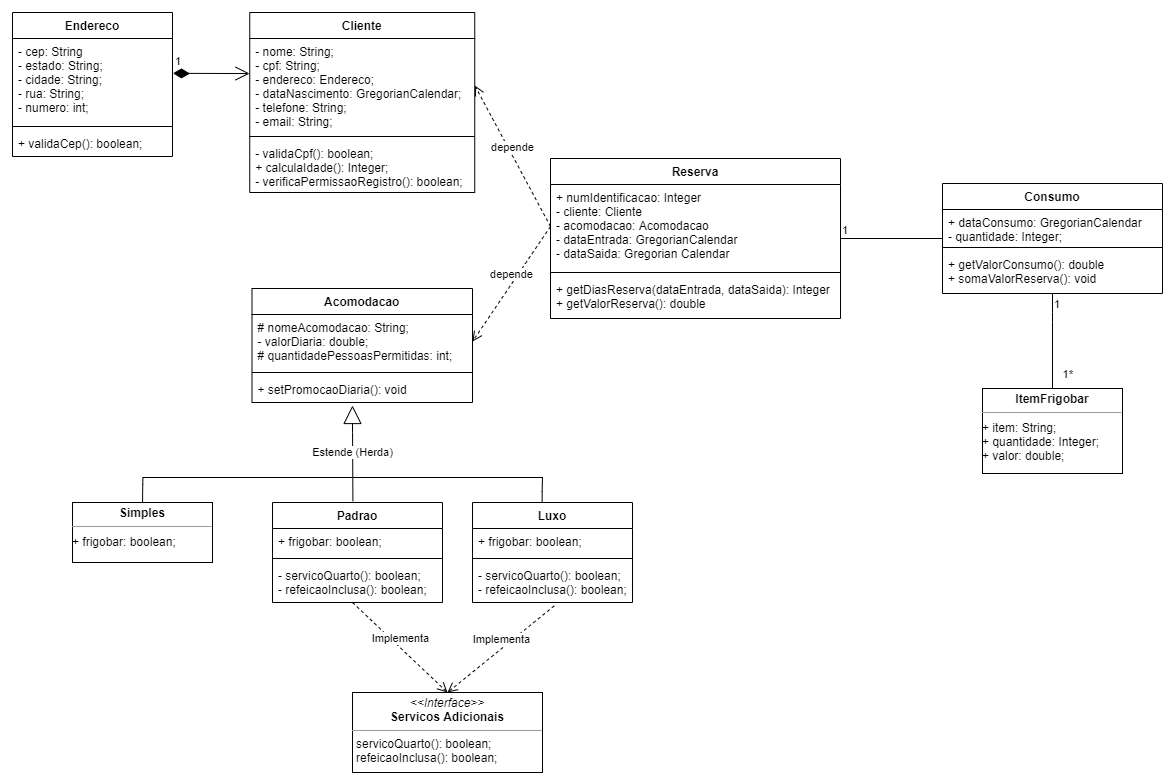

The diagram above was exported from draw.io. Its source (the exported page's mxGraphModel, read from the mxfile embedded in the PNG):
<mxGraphModel dx="2782" dy="934" grid="1" gridSize="10" guides="1" tooltips="1" connect="1" arrows="1" fold="1" page="1" pageScale="1" pageWidth="827" pageHeight="1169" math="0" shadow="0">
  <root>
    <mxCell id="WIyWlLk6GJQsqaUBKTNV-0" />
    <mxCell id="WIyWlLk6GJQsqaUBKTNV-1" parent="WIyWlLk6GJQsqaUBKTNV-0" />
    <mxCell id="bX8T4ffc-iS-mrklwdhW-0" value="Cliente&#10;" style="swimlane;fontStyle=1;align=center;verticalAlign=top;childLayout=stackLayout;horizontal=1;startSize=26;horizontalStack=0;resizeParent=1;resizeParentMax=0;resizeLast=0;collapsible=1;marginBottom=0;" vertex="1" parent="WIyWlLk6GJQsqaUBKTNV-1">
      <mxGeometry x="-92.75" y="120" width="225" height="180" as="geometry" />
    </mxCell>
    <mxCell id="bX8T4ffc-iS-mrklwdhW-1" value="- nome: String;&#10;- cpf: String;&#10;- endereco: Endereco;&#10;- dataNascimento: GregorianCalendar;&#10;- telefone: String;&#10;- email: String;" style="text;strokeColor=none;fillColor=none;align=left;verticalAlign=top;spacingLeft=4;spacingRight=4;overflow=hidden;rotatable=0;points=[[0,0.5],[1,0.5]];portConstraint=eastwest;" vertex="1" parent="bX8T4ffc-iS-mrklwdhW-0">
      <mxGeometry y="26" width="225" height="94" as="geometry" />
    </mxCell>
    <mxCell id="bX8T4ffc-iS-mrklwdhW-2" value="" style="line;strokeWidth=1;fillColor=none;align=left;verticalAlign=middle;spacingTop=-1;spacingLeft=3;spacingRight=3;rotatable=0;labelPosition=right;points=[];portConstraint=eastwest;" vertex="1" parent="bX8T4ffc-iS-mrklwdhW-0">
      <mxGeometry y="120" width="225" height="8" as="geometry" />
    </mxCell>
    <mxCell id="bX8T4ffc-iS-mrklwdhW-3" value="- validaCpf(): boolean;&#10;+ calculaIdade(): Integer;&#10;- verificaPermissaoRegistro(): boolean;" style="text;strokeColor=none;fillColor=none;align=left;verticalAlign=top;spacingLeft=4;spacingRight=4;overflow=hidden;rotatable=0;points=[[0,0.5],[1,0.5]];portConstraint=eastwest;" vertex="1" parent="bX8T4ffc-iS-mrklwdhW-0">
      <mxGeometry y="128" width="225" height="52" as="geometry" />
    </mxCell>
    <mxCell id="bX8T4ffc-iS-mrklwdhW-4" value="Luxo" style="swimlane;fontStyle=1;align=center;verticalAlign=top;childLayout=stackLayout;horizontal=1;startSize=26;horizontalStack=0;resizeParent=1;resizeParentMax=0;resizeLast=0;collapsible=1;marginBottom=0;" vertex="1" parent="WIyWlLk6GJQsqaUBKTNV-1">
      <mxGeometry x="130" y="610" width="160" height="100" as="geometry" />
    </mxCell>
    <mxCell id="bX8T4ffc-iS-mrklwdhW-5" value="+ frigobar: boolean;" style="text;strokeColor=none;fillColor=none;align=left;verticalAlign=top;spacingLeft=4;spacingRight=4;overflow=hidden;rotatable=0;points=[[0,0.5],[1,0.5]];portConstraint=eastwest;" vertex="1" parent="bX8T4ffc-iS-mrklwdhW-4">
      <mxGeometry y="26" width="160" height="26" as="geometry" />
    </mxCell>
    <mxCell id="bX8T4ffc-iS-mrklwdhW-6" value="" style="line;strokeWidth=1;fillColor=none;align=left;verticalAlign=middle;spacingTop=-1;spacingLeft=3;spacingRight=3;rotatable=0;labelPosition=right;points=[];portConstraint=eastwest;" vertex="1" parent="bX8T4ffc-iS-mrklwdhW-4">
      <mxGeometry y="52" width="160" height="8" as="geometry" />
    </mxCell>
    <mxCell id="bX8T4ffc-iS-mrklwdhW-7" value="- servicoQuarto(): boolean;&#10;- refeicaoInclusa(): boolean;" style="text;strokeColor=none;fillColor=none;align=left;verticalAlign=top;spacingLeft=4;spacingRight=4;overflow=hidden;rotatable=0;points=[[0,0.5],[1,0.5]];portConstraint=eastwest;" vertex="1" parent="bX8T4ffc-iS-mrklwdhW-4">
      <mxGeometry y="60" width="160" height="40" as="geometry" />
    </mxCell>
    <mxCell id="bX8T4ffc-iS-mrklwdhW-8" value="Endereco&#10;" style="swimlane;fontStyle=1;align=center;verticalAlign=top;childLayout=stackLayout;horizontal=1;startSize=26;horizontalStack=0;resizeParent=1;resizeParentMax=0;resizeLast=0;collapsible=1;marginBottom=0;" vertex="1" parent="WIyWlLk6GJQsqaUBKTNV-1">
      <mxGeometry x="-330" y="120" width="160" height="144" as="geometry" />
    </mxCell>
    <mxCell id="bX8T4ffc-iS-mrklwdhW-9" value="- cep: String&#10;- estado: String;&#10;- cidade: String;&#10;- rua: String;&#10;- numero: int;" style="text;strokeColor=none;fillColor=none;align=left;verticalAlign=top;spacingLeft=4;spacingRight=4;overflow=hidden;rotatable=0;points=[[0,0.5],[1,0.5]];portConstraint=eastwest;" vertex="1" parent="bX8T4ffc-iS-mrklwdhW-8">
      <mxGeometry y="26" width="160" height="84" as="geometry" />
    </mxCell>
    <mxCell id="bX8T4ffc-iS-mrklwdhW-10" value="" style="line;strokeWidth=1;fillColor=none;align=left;verticalAlign=middle;spacingTop=-1;spacingLeft=3;spacingRight=3;rotatable=0;labelPosition=right;points=[];portConstraint=eastwest;" vertex="1" parent="bX8T4ffc-iS-mrklwdhW-8">
      <mxGeometry y="110" width="160" height="8" as="geometry" />
    </mxCell>
    <mxCell id="bX8T4ffc-iS-mrklwdhW-11" value="+ validaCep(): boolean;" style="text;strokeColor=none;fillColor=none;align=left;verticalAlign=top;spacingLeft=4;spacingRight=4;overflow=hidden;rotatable=0;points=[[0,0.5],[1,0.5]];portConstraint=eastwest;" vertex="1" parent="bX8T4ffc-iS-mrklwdhW-8">
      <mxGeometry y="118" width="160" height="26" as="geometry" />
    </mxCell>
    <mxCell id="bX8T4ffc-iS-mrklwdhW-12" value="Acomodacao" style="swimlane;fontStyle=1;align=center;verticalAlign=top;childLayout=stackLayout;horizontal=1;startSize=26;horizontalStack=0;resizeParent=1;resizeParentMax=0;resizeLast=0;collapsible=1;marginBottom=0;" vertex="1" parent="WIyWlLk6GJQsqaUBKTNV-1">
      <mxGeometry x="-90.5" y="396" width="220.5" height="114" as="geometry" />
    </mxCell>
    <mxCell id="bX8T4ffc-iS-mrklwdhW-13" value="# nomeAcomodacao: String;&#10;- valorDiaria: double;&#10;# quantidadePessoasPermitidas: int;" style="text;strokeColor=none;fillColor=none;align=left;verticalAlign=top;spacingLeft=4;spacingRight=4;overflow=hidden;rotatable=0;points=[[0,0.5],[1,0.5]];portConstraint=eastwest;" vertex="1" parent="bX8T4ffc-iS-mrklwdhW-12">
      <mxGeometry y="26" width="220.5" height="54" as="geometry" />
    </mxCell>
    <mxCell id="bX8T4ffc-iS-mrklwdhW-14" value="" style="line;strokeWidth=1;fillColor=none;align=left;verticalAlign=middle;spacingTop=-1;spacingLeft=3;spacingRight=3;rotatable=0;labelPosition=right;points=[];portConstraint=eastwest;" vertex="1" parent="bX8T4ffc-iS-mrklwdhW-12">
      <mxGeometry y="80" width="220.5" height="8" as="geometry" />
    </mxCell>
    <mxCell id="bX8T4ffc-iS-mrklwdhW-15" value="+ setPromocaoDiaria(): void" style="text;strokeColor=none;fillColor=none;align=left;verticalAlign=top;spacingLeft=4;spacingRight=4;overflow=hidden;rotatable=0;points=[[0,0.5],[1,0.5]];portConstraint=eastwest;" vertex="1" parent="bX8T4ffc-iS-mrklwdhW-12">
      <mxGeometry y="88" width="220.5" height="26" as="geometry" />
    </mxCell>
    <mxCell id="bX8T4ffc-iS-mrklwdhW-16" value="Padrao&#10;" style="swimlane;fontStyle=1;align=center;verticalAlign=top;childLayout=stackLayout;horizontal=1;startSize=26;horizontalStack=0;resizeParent=1;resizeParentMax=0;resizeLast=0;collapsible=1;marginBottom=0;" vertex="1" parent="WIyWlLk6GJQsqaUBKTNV-1">
      <mxGeometry x="-70" y="610" width="170" height="100" as="geometry" />
    </mxCell>
    <mxCell id="bX8T4ffc-iS-mrklwdhW-17" value="+ frigobar: boolean;" style="text;strokeColor=none;fillColor=none;align=left;verticalAlign=top;spacingLeft=4;spacingRight=4;overflow=hidden;rotatable=0;points=[[0,0.5],[1,0.5]];portConstraint=eastwest;" vertex="1" parent="bX8T4ffc-iS-mrklwdhW-16">
      <mxGeometry y="26" width="170" height="26" as="geometry" />
    </mxCell>
    <mxCell id="bX8T4ffc-iS-mrklwdhW-18" value="" style="line;strokeWidth=1;fillColor=none;align=left;verticalAlign=middle;spacingTop=-1;spacingLeft=3;spacingRight=3;rotatable=0;labelPosition=right;points=[];portConstraint=eastwest;" vertex="1" parent="bX8T4ffc-iS-mrklwdhW-16">
      <mxGeometry y="52" width="170" height="8" as="geometry" />
    </mxCell>
    <mxCell id="bX8T4ffc-iS-mrklwdhW-19" value="- servicoQuarto(): boolean;&#10;- refeicaoInclusa(): boolean;" style="text;strokeColor=none;fillColor=none;align=left;verticalAlign=top;spacingLeft=4;spacingRight=4;overflow=hidden;rotatable=0;points=[[0,0.5],[1,0.5]];portConstraint=eastwest;" vertex="1" parent="bX8T4ffc-iS-mrklwdhW-16">
      <mxGeometry y="60" width="170" height="40" as="geometry" />
    </mxCell>
    <mxCell id="bX8T4ffc-iS-mrklwdhW-25" value="Reserva" style="swimlane;fontStyle=1;align=center;verticalAlign=top;childLayout=stackLayout;horizontal=1;startSize=26;horizontalStack=0;resizeParent=1;resizeParentMax=0;resizeLast=0;collapsible=1;marginBottom=0;" vertex="1" parent="WIyWlLk6GJQsqaUBKTNV-1">
      <mxGeometry x="208" y="266" width="290" height="160" as="geometry" />
    </mxCell>
    <mxCell id="bX8T4ffc-iS-mrklwdhW-26" value="+ numIdentificacao: Integer&#10;- cliente: Cliente&#10;- acomodacao: Acomodacao&#10;- dataEntrada: GregorianCalendar&#10;- dataSaida: Gregorian Calendar" style="text;strokeColor=none;fillColor=none;align=left;verticalAlign=top;spacingLeft=4;spacingRight=4;overflow=hidden;rotatable=0;points=[[0,0.5],[1,0.5]];portConstraint=eastwest;" vertex="1" parent="bX8T4ffc-iS-mrklwdhW-25">
      <mxGeometry y="26" width="290" height="84" as="geometry" />
    </mxCell>
    <mxCell id="bX8T4ffc-iS-mrklwdhW-27" value="" style="line;strokeWidth=1;fillColor=none;align=left;verticalAlign=middle;spacingTop=-1;spacingLeft=3;spacingRight=3;rotatable=0;labelPosition=right;points=[];portConstraint=eastwest;" vertex="1" parent="bX8T4ffc-iS-mrklwdhW-25">
      <mxGeometry y="110" width="290" height="8" as="geometry" />
    </mxCell>
    <mxCell id="bX8T4ffc-iS-mrklwdhW-28" value="+ getDiasReserva(dataEntrada, dataSaida): Integer&#10;+ getValorReserva(): double" style="text;strokeColor=none;fillColor=none;align=left;verticalAlign=top;spacingLeft=4;spacingRight=4;overflow=hidden;rotatable=0;points=[[0,0.5],[1,0.5]];portConstraint=eastwest;" vertex="1" parent="bX8T4ffc-iS-mrklwdhW-25">
      <mxGeometry y="118" width="290" height="42" as="geometry" />
    </mxCell>
    <mxCell id="bX8T4ffc-iS-mrklwdhW-33" value="Consumo&#10;" style="swimlane;fontStyle=1;align=center;verticalAlign=top;childLayout=stackLayout;horizontal=1;startSize=26;horizontalStack=0;resizeParent=1;resizeParentMax=0;resizeLast=0;collapsible=1;marginBottom=0;" vertex="1" parent="WIyWlLk6GJQsqaUBKTNV-1">
      <mxGeometry x="600" y="291" width="220" height="110" as="geometry" />
    </mxCell>
    <mxCell id="bX8T4ffc-iS-mrklwdhW-34" value="+ dataConsumo: GregorianCalendar&#10;- quantidade: Integer;" style="text;strokeColor=none;fillColor=none;align=left;verticalAlign=top;spacingLeft=4;spacingRight=4;overflow=hidden;rotatable=0;points=[[0,0.5],[1,0.5]];portConstraint=eastwest;" vertex="1" parent="bX8T4ffc-iS-mrklwdhW-33">
      <mxGeometry y="26" width="220" height="34" as="geometry" />
    </mxCell>
    <mxCell id="bX8T4ffc-iS-mrklwdhW-35" value="" style="line;strokeWidth=1;fillColor=none;align=left;verticalAlign=middle;spacingTop=-1;spacingLeft=3;spacingRight=3;rotatable=0;labelPosition=right;points=[];portConstraint=eastwest;" vertex="1" parent="bX8T4ffc-iS-mrklwdhW-33">
      <mxGeometry y="60" width="220" height="8" as="geometry" />
    </mxCell>
    <mxCell id="bX8T4ffc-iS-mrklwdhW-36" value="+ getValorConsumo(): double&#10;+ somaValorReserva(): void" style="text;strokeColor=none;fillColor=none;align=left;verticalAlign=top;spacingLeft=4;spacingRight=4;overflow=hidden;rotatable=0;points=[[0,0.5],[1,0.5]];portConstraint=eastwest;" vertex="1" parent="bX8T4ffc-iS-mrklwdhW-33">
      <mxGeometry y="68" width="220" height="42" as="geometry" />
    </mxCell>
    <mxCell id="bX8T4ffc-iS-mrklwdhW-37" value="&lt;p style=&quot;margin: 0px ; margin-top: 4px ; text-align: center&quot;&gt;&lt;i&gt;&amp;lt;&amp;lt;Interface&amp;gt;&amp;gt;&lt;/i&gt;&lt;br&gt;&lt;b&gt;Servicos Adicionais&lt;/b&gt;&lt;/p&gt;&lt;hr size=&quot;1&quot;&gt;&lt;p style=&quot;margin: 0px ; margin-left: 4px&quot;&gt;servicoQuarto(): boolean;&lt;br style=&quot;padding: 0px ; margin: 0px&quot;&gt;refeicaoInclusa(): boolean;&lt;br&gt;&lt;/p&gt;" style="verticalAlign=top;align=left;overflow=fill;fontSize=12;fontFamily=Helvetica;html=1;" vertex="1" parent="WIyWlLk6GJQsqaUBKTNV-1">
      <mxGeometry x="10" y="800" width="190" height="80" as="geometry" />
    </mxCell>
    <mxCell id="bX8T4ffc-iS-mrklwdhW-45" value="1" style="endArrow=open;html=1;endSize=12;startArrow=diamondThin;startSize=14;startFill=1;edgeStyle=orthogonalEdgeStyle;align=left;verticalAlign=bottom;fillColor=#FFFFFF;entryX=-0.001;entryY=0.373;entryDx=0;entryDy=0;entryPerimeter=0;exitX=1.003;exitY=0.414;exitDx=0;exitDy=0;exitPerimeter=0;" edge="1" parent="WIyWlLk6GJQsqaUBKTNV-1" source="bX8T4ffc-iS-mrklwdhW-9" target="bX8T4ffc-iS-mrklwdhW-1">
      <mxGeometry x="-1" y="3" relative="1" as="geometry">
        <mxPoint x="-167" y="181" as="sourcePoint" />
        <mxPoint x="420" y="460" as="targetPoint" />
        <Array as="points">
          <mxPoint x="-167" y="181" />
        </Array>
      </mxGeometry>
    </mxCell>
    <mxCell id="bX8T4ffc-iS-mrklwdhW-46" value="depende" style="html=1;verticalAlign=bottom;endArrow=open;dashed=1;endSize=8;fillColor=#FFFFFF;exitX=0;exitY=0.5;exitDx=0;exitDy=0;entryX=1;entryY=0.5;entryDx=0;entryDy=0;" edge="1" parent="WIyWlLk6GJQsqaUBKTNV-1" source="bX8T4ffc-iS-mrklwdhW-26" target="bX8T4ffc-iS-mrklwdhW-1">
      <mxGeometry relative="1" as="geometry">
        <mxPoint x="212.25" y="220" as="sourcePoint" />
        <mxPoint x="132.25" y="220" as="targetPoint" />
      </mxGeometry>
    </mxCell>
    <mxCell id="bX8T4ffc-iS-mrklwdhW-47" value="depende" style="html=1;verticalAlign=bottom;endArrow=open;dashed=1;endSize=8;fillColor=#FFFFFF;exitX=0;exitY=0.5;exitDx=0;exitDy=0;entryX=1;entryY=0.5;entryDx=0;entryDy=0;" edge="1" parent="WIyWlLk6GJQsqaUBKTNV-1" source="bX8T4ffc-iS-mrklwdhW-26" target="bX8T4ffc-iS-mrklwdhW-13">
      <mxGeometry relative="1" as="geometry">
        <mxPoint x="218" y="344" as="sourcePoint" />
        <mxPoint x="142.25" y="203" as="targetPoint" />
      </mxGeometry>
    </mxCell>
    <mxCell id="bX8T4ffc-iS-mrklwdhW-49" value="Estende (Herda)" style="endArrow=block;endSize=16;endFill=0;html=1;fillColor=#FFFFFF;exitX=0.473;exitY=-0.013;exitDx=0;exitDy=0;exitPerimeter=0;" edge="1" parent="WIyWlLk6GJQsqaUBKTNV-1" source="bX8T4ffc-iS-mrklwdhW-16">
      <mxGeometry width="160" relative="1" as="geometry">
        <mxPoint x="130" y="490" as="sourcePoint" />
        <mxPoint x="10" y="513" as="targetPoint" />
        <Array as="points">
          <mxPoint x="10" y="530" />
          <mxPoint x="10" y="513" />
        </Array>
      </mxGeometry>
    </mxCell>
    <mxCell id="bX8T4ffc-iS-mrklwdhW-58" value="" style="endArrow=none;html=1;edgeStyle=orthogonalEdgeStyle;fillColor=#FFFFFF;entryX=0;entryY=0.5;entryDx=0;entryDy=0;exitX=1;exitY=0.5;exitDx=0;exitDy=0;" edge="1" parent="WIyWlLk6GJQsqaUBKTNV-1" source="bX8T4ffc-iS-mrklwdhW-25" target="bX8T4ffc-iS-mrklwdhW-33">
      <mxGeometry relative="1" as="geometry">
        <mxPoint x="500" y="346" as="sourcePoint" />
        <mxPoint x="590" y="345.58" as="targetPoint" />
      </mxGeometry>
    </mxCell>
    <mxCell id="bX8T4ffc-iS-mrklwdhW-59" value="1" style="edgeLabel;resizable=0;html=1;align=left;verticalAlign=bottom;" connectable="0" vertex="1" parent="bX8T4ffc-iS-mrklwdhW-58">
      <mxGeometry x="-1" relative="1" as="geometry" />
    </mxCell>
    <mxCell id="bX8T4ffc-iS-mrklwdhW-60" value="1*" style="edgeLabel;resizable=0;html=1;align=right;verticalAlign=bottom;" connectable="0" vertex="1" parent="bX8T4ffc-iS-mrklwdhW-58">
      <mxGeometry x="1" relative="1" as="geometry">
        <mxPoint x="130" y="144" as="offset" />
      </mxGeometry>
    </mxCell>
    <mxCell id="bX8T4ffc-iS-mrklwdhW-61" value="" style="endArrow=none;html=1;edgeStyle=orthogonalEdgeStyle;fillColor=#FFFFFF;entryX=0.5;entryY=0;entryDx=0;entryDy=0;" edge="1" parent="WIyWlLk6GJQsqaUBKTNV-1" source="bX8T4ffc-iS-mrklwdhW-36">
      <mxGeometry relative="1" as="geometry">
        <mxPoint x="710" y="403" as="sourcePoint" />
        <mxPoint x="710" y="496" as="targetPoint" />
        <Array as="points">
          <mxPoint x="710" y="420" />
          <mxPoint x="710" y="420" />
        </Array>
      </mxGeometry>
    </mxCell>
    <mxCell id="bX8T4ffc-iS-mrklwdhW-64" value="" style="line;strokeWidth=1;fillColor=none;align=left;verticalAlign=middle;spacingTop=-1;spacingLeft=3;spacingRight=3;rotatable=0;labelPosition=right;points=[];portConstraint=eastwest;" vertex="1" parent="WIyWlLk6GJQsqaUBKTNV-1">
      <mxGeometry x="-200" y="581" width="210" height="8" as="geometry" />
    </mxCell>
    <mxCell id="bX8T4ffc-iS-mrklwdhW-65" value="" style="line;strokeWidth=1;fillColor=none;align=left;verticalAlign=middle;spacingTop=-1;spacingLeft=3;spacingRight=3;rotatable=0;labelPosition=right;points=[];portConstraint=eastwest;" vertex="1" parent="WIyWlLk6GJQsqaUBKTNV-1">
      <mxGeometry x="10" y="581" width="190" height="8" as="geometry" />
    </mxCell>
    <mxCell id="bX8T4ffc-iS-mrklwdhW-66" value="" style="endArrow=none;html=1;edgeStyle=orthogonalEdgeStyle;fillColor=#FFFFFF;exitX=0.438;exitY=0;exitDx=0;exitDy=0;exitPerimeter=0;entryX=0.002;entryY=0.527;entryDx=0;entryDy=0;entryPerimeter=0;" edge="1" parent="WIyWlLk6GJQsqaUBKTNV-1" target="bX8T4ffc-iS-mrklwdhW-64">
      <mxGeometry relative="1" as="geometry">
        <mxPoint x="-199.91999999999985" y="610" as="sourcePoint" />
        <mxPoint x="-200" y="590" as="targetPoint" />
        <Array as="points">
          <mxPoint x="-200" y="599" />
          <mxPoint x="-200" y="585" />
        </Array>
      </mxGeometry>
    </mxCell>
    <mxCell id="bX8T4ffc-iS-mrklwdhW-69" value="" style="endArrow=none;html=1;edgeStyle=orthogonalEdgeStyle;fillColor=#FFFFFF;exitX=0.438;exitY=0;exitDx=0;exitDy=0;exitPerimeter=0;entryX=1;entryY=0.435;entryDx=0;entryDy=0;entryPerimeter=0;" edge="1" parent="WIyWlLk6GJQsqaUBKTNV-1" target="bX8T4ffc-iS-mrklwdhW-65">
      <mxGeometry relative="1" as="geometry">
        <mxPoint x="199.6600000000002" y="610" as="sourcePoint" />
        <mxPoint x="200.0000000000001" y="585.216" as="targetPoint" />
        <Array as="points">
          <mxPoint x="200" y="599" />
          <mxPoint x="200" y="599" />
        </Array>
      </mxGeometry>
    </mxCell>
    <mxCell id="bX8T4ffc-iS-mrklwdhW-70" value="1" style="edgeLabel;resizable=0;html=1;align=left;verticalAlign=bottom;" connectable="0" vertex="1" parent="WIyWlLk6GJQsqaUBKTNV-1">
      <mxGeometry x="710" y="420" as="geometry" />
    </mxCell>
    <mxCell id="bX8T4ffc-iS-mrklwdhW-71" value="&lt;p style=&quot;margin: 0px ; margin-top: 4px ; text-align: center&quot;&gt;&lt;span style=&quot;font-weight: 700&quot;&gt;ItemFrigobar&lt;/span&gt;&lt;br&gt;&lt;/p&gt;&lt;hr size=&quot;1&quot;&gt;&lt;div style=&quot;height: 2px&quot;&gt;&lt;/div&gt;&lt;div style=&quot;height: 2px&quot;&gt;+ item: String;&lt;br style=&quot;padding: 0px ; margin: 0px&quot;&gt;+ quantidade: Integer;&lt;br style=&quot;padding: 0px ; margin: 0px&quot;&gt;+ valor: double;&lt;/div&gt;" style="verticalAlign=top;align=left;overflow=fill;fontSize=12;fontFamily=Helvetica;html=1;" vertex="1" parent="WIyWlLk6GJQsqaUBKTNV-1">
      <mxGeometry x="640" y="496" width="140" height="85" as="geometry" />
    </mxCell>
    <mxCell id="bX8T4ffc-iS-mrklwdhW-74" value="Implementa" style="html=1;verticalAlign=bottom;endArrow=open;dashed=1;endSize=8;fillColor=#FFFFFF;exitX=0;exitY=0.5;exitDx=0;exitDy=0;entryX=0.5;entryY=0;entryDx=0;entryDy=0;" edge="1" parent="WIyWlLk6GJQsqaUBKTNV-1" target="bX8T4ffc-iS-mrklwdhW-37">
      <mxGeometry relative="1" as="geometry">
        <mxPoint x="10" y="710" as="sourcePoint" />
        <mxPoint x="-67.99999999999955" y="825" as="targetPoint" />
      </mxGeometry>
    </mxCell>
    <mxCell id="bX8T4ffc-iS-mrklwdhW-75" value="Implementa" style="html=1;verticalAlign=bottom;endArrow=open;dashed=1;endSize=8;fillColor=#FFFFFF;entryX=0.5;entryY=0;entryDx=0;entryDy=0;exitX=0.511;exitY=1.084;exitDx=0;exitDy=0;exitPerimeter=0;" edge="1" parent="WIyWlLk6GJQsqaUBKTNV-1" source="bX8T4ffc-iS-mrklwdhW-7" target="bX8T4ffc-iS-mrklwdhW-37">
      <mxGeometry relative="1" as="geometry">
        <mxPoint x="210" y="720" as="sourcePoint" />
        <mxPoint x="115" y="809.9999999999998" as="targetPoint" />
      </mxGeometry>
    </mxCell>
    <mxCell id="bX8T4ffc-iS-mrklwdhW-76" value="&lt;p style=&quot;margin: 0px ; margin-top: 4px ; text-align: center&quot;&gt;&lt;b&gt;Simples&lt;/b&gt;&lt;/p&gt;&lt;hr size=&quot;1&quot;&gt;&lt;div style=&quot;height: 2px&quot;&gt;&lt;/div&gt;&lt;div style=&quot;height: 2px&quot;&gt;+ frigobar: boolean;&lt;/div&gt;" style="verticalAlign=top;align=left;overflow=fill;fontSize=12;fontFamily=Helvetica;html=1;" vertex="1" parent="WIyWlLk6GJQsqaUBKTNV-1">
      <mxGeometry x="-270" y="610" width="140" height="60" as="geometry" />
    </mxCell>
  </root>
</mxGraphModel>